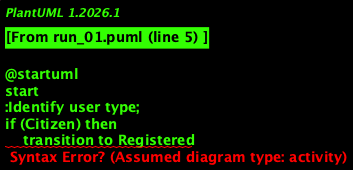

The diagram above was rendered by PlantUML. Its source (embedded in the PNG):
@startuml
start
:Identify user type;
if (Citizen) then
    transition to Registered
else if (Registrar)
    transition to Requesting Certificates
endif

state Unregistered {
    when Registration attempt {
        if success then
            transition to Registered
        else
            stay in Unregistered
        endif
    }
}

state Registered {
    when Login attempt {
        if success then
            transition to Logged-in
        else
            stay in Registered
        endif
    }
}

state Logged-in {
    when Upload document or View profile or Apply for certificate {
        if Upload document then
            transition to Uploading Documents
        elif View profile then
            transition to Profile Viewed
        else
            transition to Applying for Certificates
        endif
    }
}

state Uploading Documents {
    when Continue upload {
        if yes then
            transition to Uploading Documents
        else
            transition to Applied for Certificates
        endif
    }
}

state Applying for Certificates {
    when Reapply after request {
        if yes then
            transition to Request Sent
        else
            stay in Applying for Certificates
        endif
    }
}

state Requesting Certificates {
    when Continue requesting {
        if yes then
            transition to Requesting Certificates
        else
            transition to Applied for Certificates
        endif
    }
}

state Profile Viewed {
    when Logout or Inactivity {
        transition to [*]
    }
}

state Request Sent {
    when More requests needed {
        if yes then
            transition to Requesting Certificates
        else
            transition to [*]
        endif
    }
}

state Applied for Certificates {
    when Done with actions {
        transition to [*]
    }
}
@enduml